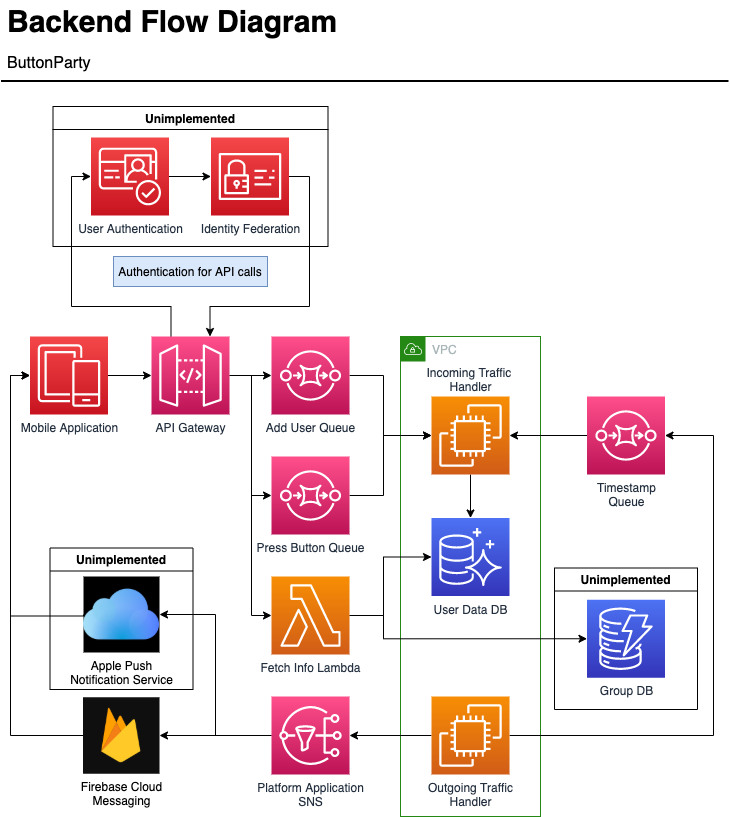

The diagram above was exported from draw.io. Its source (the exported page's mxGraphModel, read from the mxfile embedded in the PNG):
<mxGraphModel dx="1106" dy="853" grid="1" gridSize="10" guides="1" tooltips="1" connect="1" arrows="1" fold="1" page="1" pageScale="1" pageWidth="827" pageHeight="850" background="#FFFFFF" math="0" shadow="0">
  <root>
    <mxCell id="0" />
    <mxCell id="1" parent="0" />
    <mxCell id="3GnkPv2Rk3hjBN2uvdzu-24" value="VPC" style="points=[[0,0],[0.25,0],[0.5,0],[0.75,0],[1,0],[1,0.25],[1,0.5],[1,0.75],[1,1],[0.75,1],[0.5,1],[0.25,1],[0,1],[0,0.75],[0,0.5],[0,0.25]];outlineConnect=0;gradientColor=none;html=1;whiteSpace=wrap;fontSize=12;fontStyle=0;shape=mxgraph.aws4.group;grIcon=mxgraph.aws4.group_vpc;strokeColor=#248814;fillColor=none;verticalAlign=top;align=left;spacingLeft=30;fontColor=#AAB7B8;dashed=0;" parent="1" vertex="1">
      <mxGeometry x="452" y="400" width="140" height="480" as="geometry" />
    </mxCell>
    <mxCell id="3GnkPv2Rk3hjBN2uvdzu-2" style="edgeStyle=orthogonalEdgeStyle;rounded=0;orthogonalLoop=1;jettySize=auto;html=1;entryX=0;entryY=0.5;entryDx=0;entryDy=0;entryPerimeter=0;exitX=1;exitY=0.5;exitDx=0;exitDy=0;exitPerimeter=0;" parent="1" source="3GnkPv2Rk3hjBN2uvdzu-19" target="3GnkPv2Rk3hjBN2uvdzu-1" edge="1">
      <mxGeometry relative="1" as="geometry">
        <mxPoint x="159.5" y="439" as="sourcePoint" />
      </mxGeometry>
    </mxCell>
    <mxCell id="-QjtrjUzRDEMRZ5MF8oH-47" value="Backend Flow Diagram" style="text;html=1;resizable=0;points=[];autosize=1;align=left;verticalAlign=top;spacingTop=-4;fontSize=30;fontStyle=1" parent="1" vertex="1">
      <mxGeometry x="56.5" y="64.5" width="350" height="40" as="geometry" />
    </mxCell>
    <mxCell id="-QjtrjUzRDEMRZ5MF8oH-48" value="ButtonParty" style="text;html=1;resizable=0;points=[];autosize=1;align=left;verticalAlign=top;spacingTop=-4;fontSize=16;" parent="1" vertex="1">
      <mxGeometry x="56.5" y="114.5" width="100" height="20" as="geometry" />
    </mxCell>
    <mxCell id="SCVMTBWpLvtzJIhz15lM-1" value="" style="line;strokeWidth=2;html=1;fontSize=14;" parent="1" vertex="1">
      <mxGeometry x="52.5" y="139.5" width="727.5" height="10" as="geometry" />
    </mxCell>
    <mxCell id="3GnkPv2Rk3hjBN2uvdzu-4" style="edgeStyle=orthogonalEdgeStyle;rounded=0;orthogonalLoop=1;jettySize=auto;html=1;exitX=1;exitY=0.5;exitDx=0;exitDy=0;exitPerimeter=0;entryX=0;entryY=0.5;entryDx=0;entryDy=0;entryPerimeter=0;" parent="1" source="3GnkPv2Rk3hjBN2uvdzu-1" target="3GnkPv2Rk3hjBN2uvdzu-3" edge="1">
      <mxGeometry relative="1" as="geometry" />
    </mxCell>
    <mxCell id="3GnkPv2Rk3hjBN2uvdzu-8" style="edgeStyle=orthogonalEdgeStyle;rounded=0;orthogonalLoop=1;jettySize=auto;html=1;entryX=0;entryY=0.5;entryDx=0;entryDy=0;entryPerimeter=0;" parent="1" target="3GnkPv2Rk3hjBN2uvdzu-7" edge="1">
      <mxGeometry relative="1" as="geometry">
        <mxPoint x="283" y="439" as="sourcePoint" />
        <Array as="points">
          <mxPoint x="303" y="439" />
          <mxPoint x="303" y="559" />
        </Array>
      </mxGeometry>
    </mxCell>
    <mxCell id="3GnkPv2Rk3hjBN2uvdzu-10" style="edgeStyle=orthogonalEdgeStyle;rounded=0;orthogonalLoop=1;jettySize=auto;html=1;exitX=1;exitY=0.5;exitDx=0;exitDy=0;exitPerimeter=0;entryX=0;entryY=0.5;entryDx=0;entryDy=0;entryPerimeter=0;" parent="1" source="3GnkPv2Rk3hjBN2uvdzu-1" target="3GnkPv2Rk3hjBN2uvdzu-9" edge="1">
      <mxGeometry relative="1" as="geometry">
        <Array as="points">
          <mxPoint x="303" y="439" />
          <mxPoint x="303" y="679" />
        </Array>
      </mxGeometry>
    </mxCell>
    <mxCell id="1MfcppXGB9xew9lVIYvp-4" style="edgeStyle=orthogonalEdgeStyle;rounded=0;orthogonalLoop=1;jettySize=auto;html=1;exitX=0.25;exitY=0;exitDx=0;exitDy=0;exitPerimeter=0;entryX=0;entryY=0.5;entryDx=0;entryDy=0;entryPerimeter=0;" parent="1" source="3GnkPv2Rk3hjBN2uvdzu-1" target="1MfcppXGB9xew9lVIYvp-3" edge="1">
      <mxGeometry relative="1" as="geometry">
        <Array as="points">
          <mxPoint x="223" y="370" />
          <mxPoint x="123" y="370" />
          <mxPoint x="123" y="240" />
        </Array>
      </mxGeometry>
    </mxCell>
    <mxCell id="3GnkPv2Rk3hjBN2uvdzu-1" value="API Gateway" style="sketch=0;points=[[0,0,0],[0.25,0,0],[0.5,0,0],[0.75,0,0],[1,0,0],[0,1,0],[0.25,1,0],[0.5,1,0],[0.75,1,0],[1,1,0],[0,0.25,0],[0,0.5,0],[0,0.75,0],[1,0.25,0],[1,0.5,0],[1,0.75,0]];outlineConnect=0;fontColor=#232F3E;gradientColor=#FF4F8B;gradientDirection=north;fillColor=#BC1356;strokeColor=#ffffff;dashed=0;verticalLabelPosition=bottom;verticalAlign=top;align=center;html=1;fontSize=12;fontStyle=0;aspect=fixed;shape=mxgraph.aws4.resourceIcon;resIcon=mxgraph.aws4.api_gateway;" parent="1" vertex="1">
      <mxGeometry x="203" y="400" width="78" height="78" as="geometry" />
    </mxCell>
    <mxCell id="3GnkPv2Rk3hjBN2uvdzu-13" style="edgeStyle=orthogonalEdgeStyle;rounded=0;orthogonalLoop=1;jettySize=auto;html=1;exitX=1;exitY=0.5;exitDx=0;exitDy=0;exitPerimeter=0;entryX=0;entryY=0.5;entryDx=0;entryDy=0;entryPerimeter=0;" parent="1" source="3GnkPv2Rk3hjBN2uvdzu-3" target="3GnkPv2Rk3hjBN2uvdzu-12" edge="1">
      <mxGeometry relative="1" as="geometry">
        <Array as="points">
          <mxPoint x="435" y="439.5" />
          <mxPoint x="435" y="499.5" />
        </Array>
      </mxGeometry>
    </mxCell>
    <mxCell id="3GnkPv2Rk3hjBN2uvdzu-3" value="Add User Queue" style="sketch=0;points=[[0,0,0],[0.25,0,0],[0.5,0,0],[0.75,0,0],[1,0,0],[0,1,0],[0.25,1,0],[0.5,1,0],[0.75,1,0],[1,1,0],[0,0.25,0],[0,0.5,0],[0,0.75,0],[1,0.25,0],[1,0.5,0],[1,0.75,0]];outlineConnect=0;fontColor=#232F3E;gradientColor=#FF4F8B;gradientDirection=north;fillColor=#BC1356;strokeColor=#ffffff;dashed=0;verticalLabelPosition=bottom;verticalAlign=top;align=center;html=1;fontSize=12;fontStyle=0;aspect=fixed;shape=mxgraph.aws4.resourceIcon;resIcon=mxgraph.aws4.sqs;" parent="1" vertex="1">
      <mxGeometry x="323" y="400" width="78" height="78" as="geometry" />
    </mxCell>
    <mxCell id="3GnkPv2Rk3hjBN2uvdzu-14" style="edgeStyle=orthogonalEdgeStyle;rounded=0;orthogonalLoop=1;jettySize=auto;html=1;exitX=1;exitY=0.5;exitDx=0;exitDy=0;exitPerimeter=0;entryX=0;entryY=0.5;entryDx=0;entryDy=0;entryPerimeter=0;" parent="1" source="3GnkPv2Rk3hjBN2uvdzu-7" target="3GnkPv2Rk3hjBN2uvdzu-12" edge="1">
      <mxGeometry relative="1" as="geometry">
        <Array as="points">
          <mxPoint x="435" y="559.5" />
          <mxPoint x="435" y="499.5" />
        </Array>
      </mxGeometry>
    </mxCell>
    <mxCell id="3GnkPv2Rk3hjBN2uvdzu-7" value="Press Button Queue" style="sketch=0;points=[[0,0,0],[0.25,0,0],[0.5,0,0],[0.75,0,0],[1,0,0],[0,1,0],[0.25,1,0],[0.5,1,0],[0.75,1,0],[1,1,0],[0,0.25,0],[0,0.5,0],[0,0.75,0],[1,0.25,0],[1,0.5,0],[1,0.75,0]];outlineConnect=0;fontColor=#232F3E;gradientColor=#FF4F8B;gradientDirection=north;fillColor=#BC1356;strokeColor=#ffffff;dashed=0;verticalLabelPosition=bottom;verticalAlign=top;align=center;html=1;fontSize=12;fontStyle=0;aspect=fixed;shape=mxgraph.aws4.resourceIcon;resIcon=mxgraph.aws4.sqs;" parent="1" vertex="1">
      <mxGeometry x="323" y="520" width="78" height="78" as="geometry" />
    </mxCell>
    <mxCell id="3GnkPv2Rk3hjBN2uvdzu-16" style="edgeStyle=orthogonalEdgeStyle;rounded=0;orthogonalLoop=1;jettySize=auto;html=1;exitX=1;exitY=0.5;exitDx=0;exitDy=0;exitPerimeter=0;entryX=0;entryY=0.5;entryDx=0;entryDy=0;entryPerimeter=0;" parent="1" source="3GnkPv2Rk3hjBN2uvdzu-9" target="3GnkPv2Rk3hjBN2uvdzu-11" edge="1">
      <mxGeometry relative="1" as="geometry">
        <Array as="points">
          <mxPoint x="435" y="679.5" />
          <mxPoint x="435" y="620.5" />
        </Array>
      </mxGeometry>
    </mxCell>
    <mxCell id="1MfcppXGB9xew9lVIYvp-9" style="edgeStyle=orthogonalEdgeStyle;rounded=0;orthogonalLoop=1;jettySize=auto;html=1;exitX=1;exitY=0.5;exitDx=0;exitDy=0;exitPerimeter=0;entryX=0;entryY=0.5;entryDx=0;entryDy=0;entryPerimeter=0;" parent="1" source="3GnkPv2Rk3hjBN2uvdzu-9" target="1MfcppXGB9xew9lVIYvp-8" edge="1">
      <mxGeometry relative="1" as="geometry">
        <Array as="points">
          <mxPoint x="435" y="679.5" />
          <mxPoint x="435" y="702.5" />
        </Array>
      </mxGeometry>
    </mxCell>
    <mxCell id="3GnkPv2Rk3hjBN2uvdzu-9" value="Fetch Info Lambda" style="sketch=0;points=[[0,0,0],[0.25,0,0],[0.5,0,0],[0.75,0,0],[1,0,0],[0,1,0],[0.25,1,0],[0.5,1,0],[0.75,1,0],[1,1,0],[0,0.25,0],[0,0.5,0],[0,0.75,0],[1,0.25,0],[1,0.5,0],[1,0.75,0]];outlineConnect=0;fontColor=#232F3E;gradientColor=#F78E04;gradientDirection=north;fillColor=#D05C17;strokeColor=#ffffff;dashed=0;verticalLabelPosition=bottom;verticalAlign=top;align=center;html=1;fontSize=12;fontStyle=0;aspect=fixed;shape=mxgraph.aws4.resourceIcon;resIcon=mxgraph.aws4.lambda;" parent="1" vertex="1">
      <mxGeometry x="323" y="640" width="78" height="78" as="geometry" />
    </mxCell>
    <mxCell id="3GnkPv2Rk3hjBN2uvdzu-11" value="User Data DB" style="sketch=0;points=[[0,0,0],[0.25,0,0],[0.5,0,0],[0.75,0,0],[1,0,0],[0,1,0],[0.25,1,0],[0.5,1,0],[0.75,1,0],[1,1,0],[0,0.25,0],[0,0.5,0],[0,0.75,0],[1,0.25,0],[1,0.5,0],[1,0.75,0]];outlineConnect=0;fontColor=#232F3E;gradientColor=#4D72F3;gradientDirection=north;fillColor=#3334B9;strokeColor=#ffffff;dashed=0;verticalLabelPosition=bottom;verticalAlign=top;align=center;html=1;fontSize=12;fontStyle=0;aspect=fixed;shape=mxgraph.aws4.resourceIcon;resIcon=mxgraph.aws4.aurora;" parent="1" vertex="1">
      <mxGeometry x="483" y="581.5" width="78" height="78" as="geometry" />
    </mxCell>
    <mxCell id="3GnkPv2Rk3hjBN2uvdzu-15" style="edgeStyle=orthogonalEdgeStyle;rounded=0;orthogonalLoop=1;jettySize=auto;html=1;exitX=0.5;exitY=1;exitDx=0;exitDy=0;exitPerimeter=0;entryX=0.5;entryY=0;entryDx=0;entryDy=0;entryPerimeter=0;" parent="1" source="3GnkPv2Rk3hjBN2uvdzu-12" target="3GnkPv2Rk3hjBN2uvdzu-11" edge="1">
      <mxGeometry relative="1" as="geometry" />
    </mxCell>
    <mxCell id="3GnkPv2Rk3hjBN2uvdzu-12" value="Incoming Traffic &lt;br&gt;Handler" style="sketch=0;points=[[0,0,0],[0.25,0,0],[0.5,0,0],[0.75,0,0],[1,0,0],[0,1,0],[0.25,1,0],[0.5,1,0],[0.75,1,0],[1,1,0],[0,0.25,0],[0,0.5,0],[0,0.75,0],[1,0.25,0],[1,0.5,0],[1,0.75,0]];outlineConnect=0;fontColor=#232F3E;gradientColor=#F78E04;gradientDirection=north;fillColor=#D05C17;strokeColor=#ffffff;dashed=0;verticalLabelPosition=top;verticalAlign=bottom;align=center;html=1;fontSize=12;fontStyle=0;aspect=fixed;shape=mxgraph.aws4.resourceIcon;resIcon=mxgraph.aws4.ec2;labelPosition=center;" parent="1" vertex="1">
      <mxGeometry x="483" y="460" width="78" height="78" as="geometry" />
    </mxCell>
    <mxCell id="1MfcppXGB9xew9lVIYvp-12" style="edgeStyle=orthogonalEdgeStyle;rounded=0;orthogonalLoop=1;jettySize=auto;html=1;exitX=0;exitY=0.5;exitDx=0;exitDy=0;exitPerimeter=0;entryX=1;entryY=0.5;entryDx=0;entryDy=0;" parent="1" source="3GnkPv2Rk3hjBN2uvdzu-17" target="1MfcppXGB9xew9lVIYvp-11" edge="1">
      <mxGeometry relative="1" as="geometry" />
    </mxCell>
    <mxCell id="1MfcppXGB9xew9lVIYvp-15" style="edgeStyle=orthogonalEdgeStyle;rounded=0;orthogonalLoop=1;jettySize=auto;html=1;exitX=0;exitY=0.5;exitDx=0;exitDy=0;exitPerimeter=0;entryX=1;entryY=0.5;entryDx=0;entryDy=0;" parent="1" source="3GnkPv2Rk3hjBN2uvdzu-17" target="1MfcppXGB9xew9lVIYvp-14" edge="1">
      <mxGeometry relative="1" as="geometry" />
    </mxCell>
    <mxCell id="3GnkPv2Rk3hjBN2uvdzu-17" value="Platform Application&lt;br&gt;SNS" style="sketch=0;points=[[0,0,0],[0.25,0,0],[0.5,0,0],[0.75,0,0],[1,0,0],[0,1,0],[0.25,1,0],[0.5,1,0],[0.75,1,0],[1,1,0],[0,0.25,0],[0,0.5,0],[0,0.75,0],[1,0.25,0],[1,0.5,0],[1,0.75,0]];outlineConnect=0;fontColor=#232F3E;gradientColor=#FF4F8B;gradientDirection=north;fillColor=#BC1356;strokeColor=#ffffff;dashed=0;verticalLabelPosition=bottom;verticalAlign=top;align=center;html=1;fontSize=12;fontStyle=0;aspect=fixed;shape=mxgraph.aws4.resourceIcon;resIcon=mxgraph.aws4.sns;" parent="1" vertex="1">
      <mxGeometry x="323" y="760" width="78" height="78" as="geometry" />
    </mxCell>
    <mxCell id="3GnkPv2Rk3hjBN2uvdzu-19" value="Mobile Application" style="sketch=0;points=[[0,0,0],[0.25,0,0],[0.5,0,0],[0.75,0,0],[1,0,0],[0,1,0],[0.25,1,0],[0.5,1,0],[0.75,1,0],[1,1,0],[0,0.25,0],[0,0.5,0],[0,0.75,0],[1,0.25,0],[1,0.5,0],[1,0.75,0]];outlineConnect=0;fontColor=#232F3E;gradientColor=#F54749;gradientDirection=north;fillColor=#C7131F;strokeColor=#ffffff;dashed=0;verticalLabelPosition=bottom;verticalAlign=top;align=center;html=1;fontSize=12;fontStyle=0;aspect=fixed;shape=mxgraph.aws4.resourceIcon;resIcon=mxgraph.aws4.mobile;" parent="1" vertex="1">
      <mxGeometry x="81.5" y="400" width="78" height="78" as="geometry" />
    </mxCell>
    <mxCell id="3GnkPv2Rk3hjBN2uvdzu-22" style="edgeStyle=orthogonalEdgeStyle;rounded=0;orthogonalLoop=1;jettySize=auto;html=1;exitX=0;exitY=0.5;exitDx=0;exitDy=0;exitPerimeter=0;entryX=1;entryY=0.5;entryDx=0;entryDy=0;entryPerimeter=0;" parent="1" source="3GnkPv2Rk3hjBN2uvdzu-21" target="3GnkPv2Rk3hjBN2uvdzu-17" edge="1">
      <mxGeometry relative="1" as="geometry" />
    </mxCell>
    <mxCell id="1MfcppXGB9xew9lVIYvp-18" style="edgeStyle=orthogonalEdgeStyle;rounded=0;orthogonalLoop=1;jettySize=auto;html=1;exitX=1;exitY=0.5;exitDx=0;exitDy=0;exitPerimeter=0;entryX=1;entryY=0.5;entryDx=0;entryDy=0;entryPerimeter=0;" parent="1" source="3GnkPv2Rk3hjBN2uvdzu-21" target="3GnkPv2Rk3hjBN2uvdzu-26" edge="1">
      <mxGeometry relative="1" as="geometry">
        <Array as="points">
          <mxPoint x="765" y="799.5" />
          <mxPoint x="765" y="499.5" />
        </Array>
      </mxGeometry>
    </mxCell>
    <mxCell id="3GnkPv2Rk3hjBN2uvdzu-21" value="Outgoing Traffic&lt;br&gt;Handler" style="sketch=0;points=[[0,0,0],[0.25,0,0],[0.5,0,0],[0.75,0,0],[1,0,0],[0,1,0],[0.25,1,0],[0.5,1,0],[0.75,1,0],[1,1,0],[0,0.25,0],[0,0.5,0],[0,0.75,0],[1,0.25,0],[1,0.5,0],[1,0.75,0]];outlineConnect=0;fontColor=#232F3E;gradientColor=#F78E04;gradientDirection=north;fillColor=#D05C17;strokeColor=#ffffff;dashed=0;verticalLabelPosition=bottom;verticalAlign=top;align=center;html=1;fontSize=12;fontStyle=0;aspect=fixed;shape=mxgraph.aws4.resourceIcon;resIcon=mxgraph.aws4.ec2;" parent="1" vertex="1">
      <mxGeometry x="483" y="760" width="78" height="78" as="geometry" />
    </mxCell>
    <mxCell id="1MfcppXGB9xew9lVIYvp-2" style="edgeStyle=orthogonalEdgeStyle;rounded=0;orthogonalLoop=1;jettySize=auto;html=1;exitX=0;exitY=0.5;exitDx=0;exitDy=0;exitPerimeter=0;entryX=1;entryY=0.5;entryDx=0;entryDy=0;entryPerimeter=0;" parent="1" source="3GnkPv2Rk3hjBN2uvdzu-26" target="3GnkPv2Rk3hjBN2uvdzu-12" edge="1">
      <mxGeometry relative="1" as="geometry" />
    </mxCell>
    <mxCell id="3GnkPv2Rk3hjBN2uvdzu-26" value="Timestamp&lt;br&gt;Queue" style="sketch=0;points=[[0,0,0],[0.25,0,0],[0.5,0,0],[0.75,0,0],[1,0,0],[0,1,0],[0.25,1,0],[0.5,1,0],[0.75,1,0],[1,1,0],[0,0.25,0],[0,0.5,0],[0,0.75,0],[1,0.25,0],[1,0.5,0],[1,0.75,0]];outlineConnect=0;fontColor=#232F3E;gradientColor=#FF4F8B;gradientDirection=north;fillColor=#BC1356;strokeColor=#ffffff;dashed=0;verticalLabelPosition=bottom;verticalAlign=top;align=center;html=1;fontSize=12;fontStyle=0;aspect=fixed;shape=mxgraph.aws4.resourceIcon;resIcon=mxgraph.aws4.sqs;" parent="1" vertex="1">
      <mxGeometry x="638.5" y="460" width="78" height="78" as="geometry" />
    </mxCell>
    <mxCell id="1MfcppXGB9xew9lVIYvp-5" style="edgeStyle=orthogonalEdgeStyle;rounded=0;orthogonalLoop=1;jettySize=auto;html=1;exitX=1;exitY=0.5;exitDx=0;exitDy=0;exitPerimeter=0;entryX=0;entryY=0.5;entryDx=0;entryDy=0;entryPerimeter=0;" parent="1" source="1MfcppXGB9xew9lVIYvp-3" target="XGZWI43mFKt9-zv9nmHr-1" edge="1">
      <mxGeometry relative="1" as="geometry" />
    </mxCell>
    <mxCell id="1MfcppXGB9xew9lVIYvp-3" value="User Authentication" style="sketch=0;points=[[0,0,0],[0.25,0,0],[0.5,0,0],[0.75,0,0],[1,0,0],[0,1,0],[0.25,1,0],[0.5,1,0],[0.75,1,0],[1,1,0],[0,0.25,0],[0,0.5,0],[0,0.75,0],[1,0.25,0],[1,0.5,0],[1,0.75,0]];outlineConnect=0;fontColor=#232F3E;gradientColor=#F54749;gradientDirection=north;fillColor=#C7131F;strokeColor=#ffffff;dashed=0;verticalLabelPosition=bottom;verticalAlign=top;align=center;html=1;fontSize=12;fontStyle=0;aspect=fixed;shape=mxgraph.aws4.resourceIcon;resIcon=mxgraph.aws4.cognito;" parent="1" vertex="1">
      <mxGeometry x="142.5" y="201" width="78" height="78" as="geometry" />
    </mxCell>
    <mxCell id="1MfcppXGB9xew9lVIYvp-7" value="Unimplemented" style="swimlane;" parent="1" vertex="1">
      <mxGeometry x="104.5" y="170" width="275" height="140" as="geometry" />
    </mxCell>
    <mxCell id="XGZWI43mFKt9-zv9nmHr-1" value="Identity Federation" style="sketch=0;points=[[0,0,0],[0.25,0,0],[0.5,0,0],[0.75,0,0],[1,0,0],[0,1,0],[0.25,1,0],[0.5,1,0],[0.75,1,0],[1,1,0],[0,0.25,0],[0,0.5,0],[0,0.75,0],[1,0.25,0],[1,0.5,0],[1,0.75,0]];outlineConnect=0;fontColor=#232F3E;gradientColor=#F54749;gradientDirection=north;fillColor=#C7131F;strokeColor=#ffffff;dashed=0;verticalLabelPosition=bottom;verticalAlign=top;align=center;html=1;fontSize=12;fontStyle=0;aspect=fixed;shape=mxgraph.aws4.resourceIcon;resIcon=mxgraph.aws4.identity_and_access_management;" vertex="1" parent="1MfcppXGB9xew9lVIYvp-7">
      <mxGeometry x="158" y="31" width="78" height="78" as="geometry" />
    </mxCell>
    <mxCell id="1MfcppXGB9xew9lVIYvp-13" style="edgeStyle=orthogonalEdgeStyle;rounded=0;orthogonalLoop=1;jettySize=auto;html=1;exitX=0;exitY=0.5;exitDx=0;exitDy=0;entryX=0;entryY=0.5;entryDx=0;entryDy=0;entryPerimeter=0;" parent="1" source="1MfcppXGB9xew9lVIYvp-11" target="3GnkPv2Rk3hjBN2uvdzu-19" edge="1">
      <mxGeometry relative="1" as="geometry">
        <Array as="points">
          <mxPoint x="62" y="799.5" />
          <mxPoint x="62" y="439.5" />
        </Array>
      </mxGeometry>
    </mxCell>
    <mxCell id="1MfcppXGB9xew9lVIYvp-11" value="Firebase Cloud&lt;br&gt;Messaging" style="shape=image;html=1;verticalAlign=top;verticalLabelPosition=bottom;labelBackgroundColor=none;imageAspect=0;aspect=fixed;image=https://cdn4.iconfinder.com/data/icons/google-i-o-2016/512/google_firebase-2-128.png;imageBackground=#0F0F0F;" parent="1" vertex="1">
      <mxGeometry x="134.5" y="760.75" width="76.5" height="76.5" as="geometry" />
    </mxCell>
    <mxCell id="1MfcppXGB9xew9lVIYvp-19" style="edgeStyle=orthogonalEdgeStyle;rounded=0;orthogonalLoop=1;jettySize=auto;html=1;exitX=0;exitY=0.5;exitDx=0;exitDy=0;entryX=0;entryY=0.5;entryDx=0;entryDy=0;entryPerimeter=0;" parent="1" source="1MfcppXGB9xew9lVIYvp-14" target="3GnkPv2Rk3hjBN2uvdzu-19" edge="1">
      <mxGeometry relative="1" as="geometry">
        <Array as="points">
          <mxPoint x="62" y="679.5" />
          <mxPoint x="62" y="439.5" />
        </Array>
      </mxGeometry>
    </mxCell>
    <mxCell id="1MfcppXGB9xew9lVIYvp-14" value="Apple Push&lt;br&gt;Notification Service" style="shape=image;html=1;verticalAlign=top;verticalLabelPosition=bottom;labelBackgroundColor=none;imageAspect=0;aspect=fixed;image=https://cdn3.iconfinder.com/data/icons/logos-brands-3/24/logo_brand_brands_logos_icloud-128.png;imageBackground=#000000;" parent="1" vertex="1">
      <mxGeometry x="135" y="640" width="76" height="76" as="geometry" />
    </mxCell>
    <mxCell id="1MfcppXGB9xew9lVIYvp-10" value="Unimplemented" style="swimlane;startSize=23;" parent="1" vertex="1">
      <mxGeometry x="606" y="631.5" width="143" height="141.5" as="geometry" />
    </mxCell>
    <mxCell id="1MfcppXGB9xew9lVIYvp-8" value="Group DB" style="sketch=0;points=[[0,0,0],[0.25,0,0],[0.5,0,0],[0.75,0,0],[1,0,0],[0,1,0],[0.25,1,0],[0.5,1,0],[0.75,1,0],[1,1,0],[0,0.25,0],[0,0.5,0],[0,0.75,0],[1,0.25,0],[1,0.5,0],[1,0.75,0]];outlineConnect=0;fontColor=#232F3E;gradientColor=#4D72F3;gradientDirection=north;fillColor=#3334B9;strokeColor=#ffffff;dashed=0;verticalLabelPosition=bottom;verticalAlign=top;align=center;html=1;fontSize=12;fontStyle=0;aspect=fixed;shape=mxgraph.aws4.resourceIcon;resIcon=mxgraph.aws4.dynamodb;" parent="1MfcppXGB9xew9lVIYvp-10" vertex="1">
      <mxGeometry x="32.5" y="31.75" width="78" height="78" as="geometry" />
    </mxCell>
    <mxCell id="1MfcppXGB9xew9lVIYvp-20" value="Unimplemented" style="swimlane;startSize=23;" parent="1" vertex="1">
      <mxGeometry x="101.5" y="611.5" width="143" height="141.5" as="geometry" />
    </mxCell>
    <mxCell id="XGZWI43mFKt9-zv9nmHr-2" style="edgeStyle=orthogonalEdgeStyle;rounded=0;orthogonalLoop=1;jettySize=auto;html=1;exitX=1;exitY=0.5;exitDx=0;exitDy=0;exitPerimeter=0;entryX=0.75;entryY=0;entryDx=0;entryDy=0;entryPerimeter=0;" edge="1" parent="1" source="XGZWI43mFKt9-zv9nmHr-1" target="3GnkPv2Rk3hjBN2uvdzu-1">
      <mxGeometry relative="1" as="geometry">
        <Array as="points">
          <mxPoint x="361" y="240" />
          <mxPoint x="361" y="370" />
          <mxPoint x="262" y="370" />
        </Array>
      </mxGeometry>
    </mxCell>
    <mxCell id="XGZWI43mFKt9-zv9nmHr-3" value="Authentication for API calls" style="text;html=1;strokeColor=#6c8ebf;fillColor=#dae8fc;align=center;verticalAlign=middle;whiteSpace=wrap;rounded=0;" vertex="1" parent="1">
      <mxGeometry x="165" y="320" width="154" height="30" as="geometry" />
    </mxCell>
  </root>
</mxGraphModel>